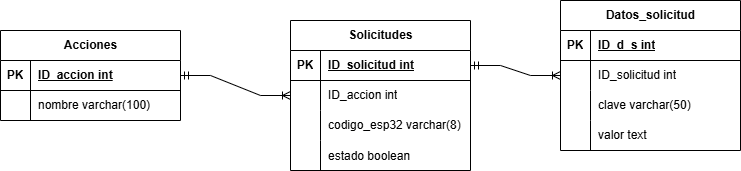

The diagram above was exported from draw.io. Its source (the exported page's mxGraphModel, read from the mxfile embedded in the PNG):
<mxGraphModel dx="2515" dy="1883" grid="1" gridSize="10" guides="1" tooltips="1" connect="1" arrows="1" fold="1" page="1" pageScale="1" pageWidth="850" pageHeight="1100" math="0" shadow="0" extFonts="Permanent Marker^https://fonts.googleapis.com/css?family=Permanent+Marker">
  <root>
    <mxCell id="0" />
    <mxCell id="1" parent="0" />
    <mxCell id="AYjA0kXmiX_kEnV_GC5k-1" parent="1" style="shape=table;startSize=30;container=1;collapsible=1;childLayout=tableLayout;fixedRows=1;rowLines=0;fontStyle=1;align=center;resizeLast=1;html=1;" value="Acciones" vertex="1">
      <mxGeometry height="90" width="180" x="-190" y="-50" as="geometry" />
    </mxCell>
    <mxCell id="AYjA0kXmiX_kEnV_GC5k-2" parent="AYjA0kXmiX_kEnV_GC5k-1" style="shape=tableRow;horizontal=0;startSize=0;swimlaneHead=0;swimlaneBody=0;fillColor=none;collapsible=0;dropTarget=0;points=[[0,0.5],[1,0.5]];portConstraint=eastwest;top=0;left=0;right=0;bottom=1;" value="" vertex="1">
      <mxGeometry height="30" width="180" y="30" as="geometry" />
    </mxCell>
    <mxCell id="AYjA0kXmiX_kEnV_GC5k-3" parent="AYjA0kXmiX_kEnV_GC5k-2" style="shape=partialRectangle;connectable=0;fillColor=none;top=0;left=0;bottom=0;right=0;fontStyle=1;overflow=hidden;whiteSpace=wrap;html=1;" value="PK" vertex="1">
      <mxGeometry height="30" width="30" as="geometry">
        <mxRectangle height="30" width="30" as="alternateBounds" />
      </mxGeometry>
    </mxCell>
    <mxCell id="AYjA0kXmiX_kEnV_GC5k-4" parent="AYjA0kXmiX_kEnV_GC5k-2" style="shape=partialRectangle;connectable=0;fillColor=none;top=0;left=0;bottom=0;right=0;align=left;spacingLeft=6;fontStyle=5;overflow=hidden;whiteSpace=wrap;html=1;" value="ID_accion int" vertex="1">
      <mxGeometry height="30" width="150" x="30" as="geometry">
        <mxRectangle height="30" width="150" as="alternateBounds" />
      </mxGeometry>
    </mxCell>
    <mxCell id="AYjA0kXmiX_kEnV_GC5k-5" parent="AYjA0kXmiX_kEnV_GC5k-1" style="shape=tableRow;horizontal=0;startSize=0;swimlaneHead=0;swimlaneBody=0;fillColor=none;collapsible=0;dropTarget=0;points=[[0,0.5],[1,0.5]];portConstraint=eastwest;top=0;left=0;right=0;bottom=0;" value="" vertex="1">
      <mxGeometry height="30" width="180" y="60" as="geometry" />
    </mxCell>
    <mxCell id="AYjA0kXmiX_kEnV_GC5k-6" parent="AYjA0kXmiX_kEnV_GC5k-5" style="shape=partialRectangle;connectable=0;fillColor=none;top=0;left=0;bottom=0;right=0;editable=1;overflow=hidden;whiteSpace=wrap;html=1;" value="" vertex="1">
      <mxGeometry height="30" width="30" as="geometry">
        <mxRectangle height="30" width="30" as="alternateBounds" />
      </mxGeometry>
    </mxCell>
    <mxCell id="AYjA0kXmiX_kEnV_GC5k-7" parent="AYjA0kXmiX_kEnV_GC5k-5" style="shape=partialRectangle;connectable=0;fillColor=none;top=0;left=0;bottom=0;right=0;align=left;spacingLeft=6;overflow=hidden;whiteSpace=wrap;html=1;" value="nombre varchar(100)" vertex="1">
      <mxGeometry height="30" width="150" x="30" as="geometry">
        <mxRectangle height="30" width="150" as="alternateBounds" />
      </mxGeometry>
    </mxCell>
    <mxCell id="AYjA0kXmiX_kEnV_GC5k-14" parent="1" style="shape=table;startSize=30;container=1;collapsible=1;childLayout=tableLayout;fixedRows=1;rowLines=0;fontStyle=1;align=center;resizeLast=1;html=1;" value="Solicitudes" vertex="1">
      <mxGeometry height="150" width="180" x="100" y="-60" as="geometry" />
    </mxCell>
    <mxCell id="AYjA0kXmiX_kEnV_GC5k-15" parent="AYjA0kXmiX_kEnV_GC5k-14" style="shape=tableRow;horizontal=0;startSize=0;swimlaneHead=0;swimlaneBody=0;fillColor=none;collapsible=0;dropTarget=0;points=[[0,0.5],[1,0.5]];portConstraint=eastwest;top=0;left=0;right=0;bottom=1;" value="" vertex="1">
      <mxGeometry height="30" width="180" y="30" as="geometry" />
    </mxCell>
    <mxCell id="AYjA0kXmiX_kEnV_GC5k-16" parent="AYjA0kXmiX_kEnV_GC5k-15" style="shape=partialRectangle;connectable=0;fillColor=none;top=0;left=0;bottom=0;right=0;fontStyle=1;overflow=hidden;whiteSpace=wrap;html=1;" value="PK" vertex="1">
      <mxGeometry height="30" width="30" as="geometry">
        <mxRectangle height="30" width="30" as="alternateBounds" />
      </mxGeometry>
    </mxCell>
    <mxCell id="AYjA0kXmiX_kEnV_GC5k-17" parent="AYjA0kXmiX_kEnV_GC5k-15" style="shape=partialRectangle;connectable=0;fillColor=none;top=0;left=0;bottom=0;right=0;align=left;spacingLeft=6;fontStyle=5;overflow=hidden;whiteSpace=wrap;html=1;" value="ID_solicitud int" vertex="1">
      <mxGeometry height="30" width="150" x="30" as="geometry">
        <mxRectangle height="30" width="150" as="alternateBounds" />
      </mxGeometry>
    </mxCell>
    <mxCell id="AYjA0kXmiX_kEnV_GC5k-18" parent="AYjA0kXmiX_kEnV_GC5k-14" style="shape=tableRow;horizontal=0;startSize=0;swimlaneHead=0;swimlaneBody=0;fillColor=none;collapsible=0;dropTarget=0;points=[[0,0.5],[1,0.5]];portConstraint=eastwest;top=0;left=0;right=0;bottom=0;" value="" vertex="1">
      <mxGeometry height="30" width="180" y="60" as="geometry" />
    </mxCell>
    <mxCell id="AYjA0kXmiX_kEnV_GC5k-19" parent="AYjA0kXmiX_kEnV_GC5k-18" style="shape=partialRectangle;connectable=0;fillColor=none;top=0;left=0;bottom=0;right=0;editable=1;overflow=hidden;whiteSpace=wrap;html=1;" value="" vertex="1">
      <mxGeometry height="30" width="30" as="geometry">
        <mxRectangle height="30" width="30" as="alternateBounds" />
      </mxGeometry>
    </mxCell>
    <mxCell id="AYjA0kXmiX_kEnV_GC5k-20" parent="AYjA0kXmiX_kEnV_GC5k-18" style="shape=partialRectangle;connectable=0;fillColor=none;top=0;left=0;bottom=0;right=0;align=left;spacingLeft=6;overflow=hidden;whiteSpace=wrap;html=1;" value="ID_accion int" vertex="1">
      <mxGeometry height="30" width="150" x="30" as="geometry">
        <mxRectangle height="30" width="150" as="alternateBounds" />
      </mxGeometry>
    </mxCell>
    <mxCell id="AYjA0kXmiX_kEnV_GC5k-21" parent="AYjA0kXmiX_kEnV_GC5k-14" style="shape=tableRow;horizontal=0;startSize=0;swimlaneHead=0;swimlaneBody=0;fillColor=none;collapsible=0;dropTarget=0;points=[[0,0.5],[1,0.5]];portConstraint=eastwest;top=0;left=0;right=0;bottom=0;" value="" vertex="1">
      <mxGeometry height="30" width="180" y="90" as="geometry" />
    </mxCell>
    <mxCell id="AYjA0kXmiX_kEnV_GC5k-22" parent="AYjA0kXmiX_kEnV_GC5k-21" style="shape=partialRectangle;connectable=0;fillColor=none;top=0;left=0;bottom=0;right=0;editable=1;overflow=hidden;whiteSpace=wrap;html=1;" value="" vertex="1">
      <mxGeometry height="30" width="30" as="geometry">
        <mxRectangle height="30" width="30" as="alternateBounds" />
      </mxGeometry>
    </mxCell>
    <mxCell id="AYjA0kXmiX_kEnV_GC5k-23" parent="AYjA0kXmiX_kEnV_GC5k-21" style="shape=partialRectangle;connectable=0;fillColor=none;top=0;left=0;bottom=0;right=0;align=left;spacingLeft=6;overflow=hidden;whiteSpace=wrap;html=1;" value="codigo_esp32 varchar(8)" vertex="1">
      <mxGeometry height="30" width="150" x="30" as="geometry">
        <mxRectangle height="30" width="150" as="alternateBounds" />
      </mxGeometry>
    </mxCell>
    <mxCell id="EqokFzR6OC0Niq49sBE_-2" parent="AYjA0kXmiX_kEnV_GC5k-14" style="shape=tableRow;horizontal=0;startSize=0;swimlaneHead=0;swimlaneBody=0;fillColor=none;collapsible=0;dropTarget=0;points=[[0,0.5],[1,0.5]];portConstraint=eastwest;top=0;left=0;right=0;bottom=0;" value="" vertex="1">
      <mxGeometry height="30" width="180" y="120" as="geometry" />
    </mxCell>
    <mxCell id="EqokFzR6OC0Niq49sBE_-3" parent="EqokFzR6OC0Niq49sBE_-2" style="shape=partialRectangle;connectable=0;fillColor=none;top=0;left=0;bottom=0;right=0;editable=1;overflow=hidden;" value="" vertex="1">
      <mxGeometry height="30" width="30" as="geometry">
        <mxRectangle height="30" width="30" as="alternateBounds" />
      </mxGeometry>
    </mxCell>
    <mxCell id="EqokFzR6OC0Niq49sBE_-4" parent="EqokFzR6OC0Niq49sBE_-2" style="shape=partialRectangle;connectable=0;fillColor=none;top=0;left=0;bottom=0;right=0;align=left;spacingLeft=6;overflow=hidden;" value="estado boolean" vertex="1">
      <mxGeometry height="30" width="150" x="30" as="geometry">
        <mxRectangle height="30" width="150" as="alternateBounds" />
      </mxGeometry>
    </mxCell>
    <mxCell id="AYjA0kXmiX_kEnV_GC5k-27" parent="1" style="shape=table;startSize=30;container=1;collapsible=1;childLayout=tableLayout;fixedRows=1;rowLines=0;fontStyle=1;align=center;resizeLast=1;html=1;" value="Datos_solicitud" vertex="1">
      <mxGeometry height="150" width="180" x="370" y="-80" as="geometry" />
    </mxCell>
    <mxCell id="AYjA0kXmiX_kEnV_GC5k-28" parent="AYjA0kXmiX_kEnV_GC5k-27" style="shape=tableRow;horizontal=0;startSize=0;swimlaneHead=0;swimlaneBody=0;fillColor=none;collapsible=0;dropTarget=0;points=[[0,0.5],[1,0.5]];portConstraint=eastwest;top=0;left=0;right=0;bottom=1;" value="" vertex="1">
      <mxGeometry height="30" width="180" y="30" as="geometry" />
    </mxCell>
    <mxCell id="AYjA0kXmiX_kEnV_GC5k-29" parent="AYjA0kXmiX_kEnV_GC5k-28" style="shape=partialRectangle;connectable=0;fillColor=none;top=0;left=0;bottom=0;right=0;fontStyle=1;overflow=hidden;whiteSpace=wrap;html=1;" value="PK" vertex="1">
      <mxGeometry height="30" width="30" as="geometry">
        <mxRectangle height="30" width="30" as="alternateBounds" />
      </mxGeometry>
    </mxCell>
    <mxCell id="AYjA0kXmiX_kEnV_GC5k-30" parent="AYjA0kXmiX_kEnV_GC5k-28" style="shape=partialRectangle;connectable=0;fillColor=none;top=0;left=0;bottom=0;right=0;align=left;spacingLeft=6;fontStyle=5;overflow=hidden;whiteSpace=wrap;html=1;" value="ID_d_s int" vertex="1">
      <mxGeometry height="30" width="150" x="30" as="geometry">
        <mxRectangle height="30" width="150" as="alternateBounds" />
      </mxGeometry>
    </mxCell>
    <mxCell id="AYjA0kXmiX_kEnV_GC5k-31" parent="AYjA0kXmiX_kEnV_GC5k-27" style="shape=tableRow;horizontal=0;startSize=0;swimlaneHead=0;swimlaneBody=0;fillColor=none;collapsible=0;dropTarget=0;points=[[0,0.5],[1,0.5]];portConstraint=eastwest;top=0;left=0;right=0;bottom=0;" value="" vertex="1">
      <mxGeometry height="30" width="180" y="60" as="geometry" />
    </mxCell>
    <mxCell id="AYjA0kXmiX_kEnV_GC5k-32" parent="AYjA0kXmiX_kEnV_GC5k-31" style="shape=partialRectangle;connectable=0;fillColor=none;top=0;left=0;bottom=0;right=0;editable=1;overflow=hidden;whiteSpace=wrap;html=1;" value="" vertex="1">
      <mxGeometry height="30" width="30" as="geometry">
        <mxRectangle height="30" width="30" as="alternateBounds" />
      </mxGeometry>
    </mxCell>
    <mxCell id="AYjA0kXmiX_kEnV_GC5k-33" parent="AYjA0kXmiX_kEnV_GC5k-31" style="shape=partialRectangle;connectable=0;fillColor=none;top=0;left=0;bottom=0;right=0;align=left;spacingLeft=6;overflow=hidden;whiteSpace=wrap;html=1;" value="ID_solicitud int" vertex="1">
      <mxGeometry height="30" width="150" x="30" as="geometry">
        <mxRectangle height="30" width="150" as="alternateBounds" />
      </mxGeometry>
    </mxCell>
    <mxCell id="AYjA0kXmiX_kEnV_GC5k-34" parent="AYjA0kXmiX_kEnV_GC5k-27" style="shape=tableRow;horizontal=0;startSize=0;swimlaneHead=0;swimlaneBody=0;fillColor=none;collapsible=0;dropTarget=0;points=[[0,0.5],[1,0.5]];portConstraint=eastwest;top=0;left=0;right=0;bottom=0;" value="" vertex="1">
      <mxGeometry height="30" width="180" y="90" as="geometry" />
    </mxCell>
    <mxCell id="AYjA0kXmiX_kEnV_GC5k-35" parent="AYjA0kXmiX_kEnV_GC5k-34" style="shape=partialRectangle;connectable=0;fillColor=none;top=0;left=0;bottom=0;right=0;editable=1;overflow=hidden;whiteSpace=wrap;html=1;" value="" vertex="1">
      <mxGeometry height="30" width="30" as="geometry">
        <mxRectangle height="30" width="30" as="alternateBounds" />
      </mxGeometry>
    </mxCell>
    <mxCell id="AYjA0kXmiX_kEnV_GC5k-36" parent="AYjA0kXmiX_kEnV_GC5k-34" style="shape=partialRectangle;connectable=0;fillColor=none;top=0;left=0;bottom=0;right=0;align=left;spacingLeft=6;overflow=hidden;whiteSpace=wrap;html=1;" value="clave varchar(50)" vertex="1">
      <mxGeometry height="30" width="150" x="30" as="geometry">
        <mxRectangle height="30" width="150" as="alternateBounds" />
      </mxGeometry>
    </mxCell>
    <mxCell id="AYjA0kXmiX_kEnV_GC5k-37" parent="AYjA0kXmiX_kEnV_GC5k-27" style="shape=tableRow;horizontal=0;startSize=0;swimlaneHead=0;swimlaneBody=0;fillColor=none;collapsible=0;dropTarget=0;points=[[0,0.5],[1,0.5]];portConstraint=eastwest;top=0;left=0;right=0;bottom=0;" value="" vertex="1">
      <mxGeometry height="30" width="180" y="120" as="geometry" />
    </mxCell>
    <mxCell id="AYjA0kXmiX_kEnV_GC5k-38" parent="AYjA0kXmiX_kEnV_GC5k-37" style="shape=partialRectangle;connectable=0;fillColor=none;top=0;left=0;bottom=0;right=0;editable=1;overflow=hidden;whiteSpace=wrap;html=1;" value="" vertex="1">
      <mxGeometry height="30" width="30" as="geometry">
        <mxRectangle height="30" width="30" as="alternateBounds" />
      </mxGeometry>
    </mxCell>
    <mxCell id="AYjA0kXmiX_kEnV_GC5k-39" parent="AYjA0kXmiX_kEnV_GC5k-37" style="shape=partialRectangle;connectable=0;fillColor=none;top=0;left=0;bottom=0;right=0;align=left;spacingLeft=6;overflow=hidden;whiteSpace=wrap;html=1;" value="valor text" vertex="1">
      <mxGeometry height="30" width="150" x="30" as="geometry">
        <mxRectangle height="30" width="150" as="alternateBounds" />
      </mxGeometry>
    </mxCell>
    <mxCell id="AYjA0kXmiX_kEnV_GC5k-40" edge="1" parent="1" source="AYjA0kXmiX_kEnV_GC5k-2" style="edgeStyle=entityRelationEdgeStyle;fontSize=12;html=1;endArrow=ERoneToMany;startArrow=ERmandOne;rounded=0;exitX=1;exitY=0.5;exitDx=0;exitDy=0;" target="AYjA0kXmiX_kEnV_GC5k-18" value="">
      <mxGeometry height="100" relative="1" width="100" as="geometry">
        <mxPoint x="380" y="150" as="sourcePoint" />
        <mxPoint x="220" y="20" as="targetPoint" />
      </mxGeometry>
    </mxCell>
    <mxCell id="AYjA0kXmiX_kEnV_GC5k-41" edge="1" parent="1" source="AYjA0kXmiX_kEnV_GC5k-15" style="edgeStyle=entityRelationEdgeStyle;fontSize=12;html=1;endArrow=ERoneToMany;startArrow=ERmandOne;rounded=0;exitX=1;exitY=0.5;exitDx=0;exitDy=0;entryX=0;entryY=0.5;entryDx=0;entryDy=0;" target="AYjA0kXmiX_kEnV_GC5k-31" value="">
      <mxGeometry height="100" relative="1" width="100" as="geometry">
        <mxPoint x="380" y="150" as="sourcePoint" />
        <mxPoint x="480" y="50" as="targetPoint" />
      </mxGeometry>
    </mxCell>
  </root>
</mxGraphModel>